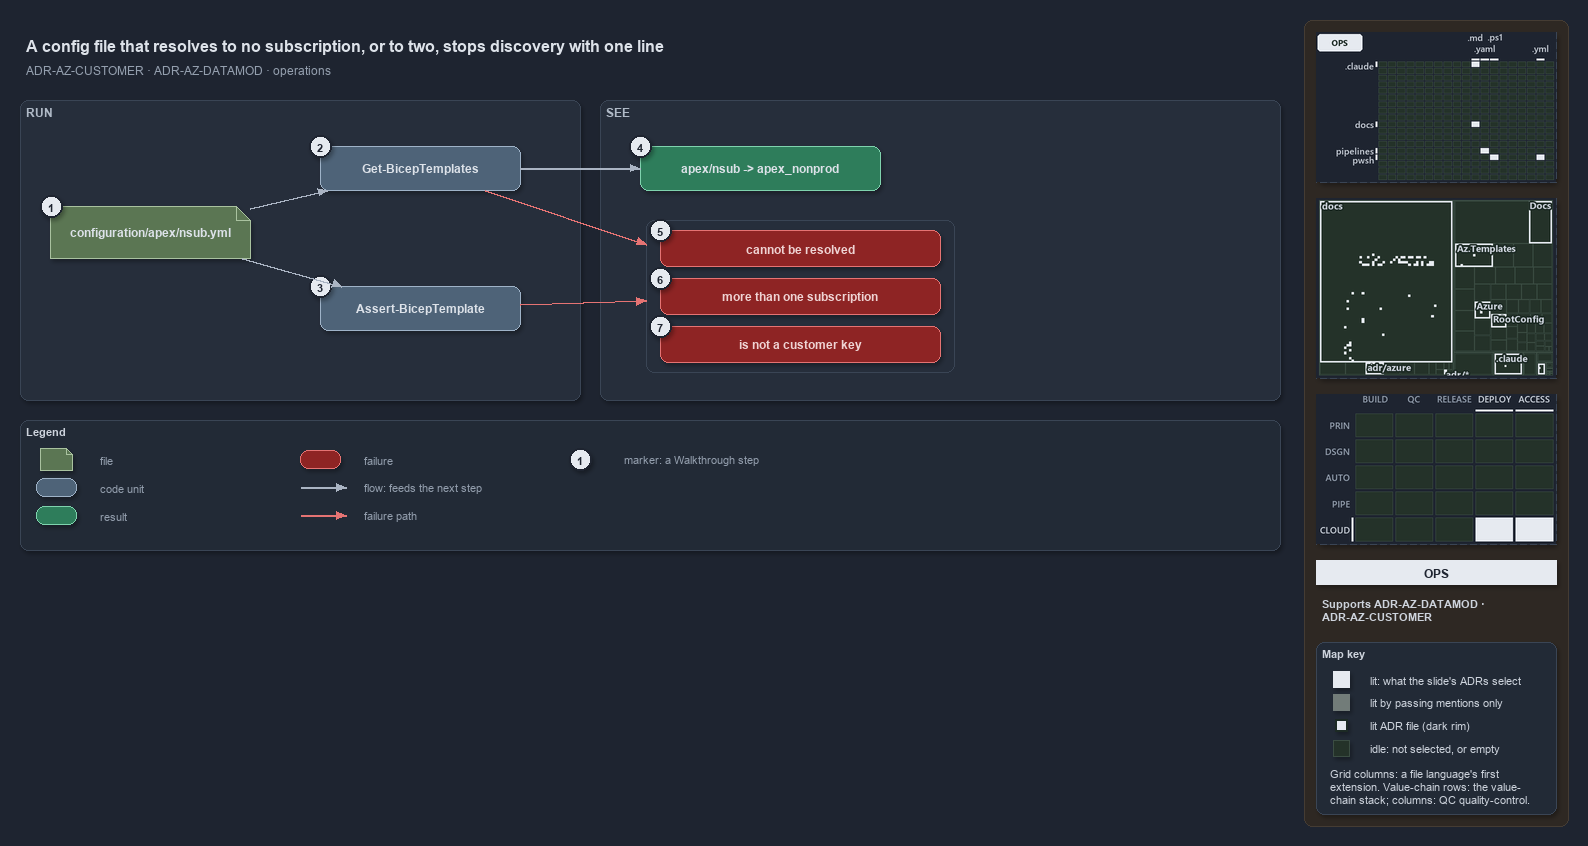

The diagram above was exported from draw.io. Its source (the exported page's mxGraphModel, read from the mxfile embedded in the PNG):
<mxGraphModel dx="1024" dy="768" grid="0" gridSize="10" guides="1" tooltips="1" connect="1" arrows="1" fold="1" page="1" pageScale="1" pageWidth="1572" pageHeight="660" background="#1E2430" math="0" shadow="1">
  <root>
    <mxCell id="0" />
    <mxCell id="1" parent="0" />
    <mxCell id="sidebar-bg" value="" style="rounded=1;arcSize=2;html=1;fillColor=#2E2823;strokeColor=#453C33;shadow=0;" vertex="1" parent="1">
      <mxGeometry x="1304" y="4" width="264" height="806" as="geometry" />
    </mxCell>
    <mxCell id="title" value="A config file that resolves to no subscription, or to two, stops discovery with one line" style="text;html=1;align=left;verticalAlign=middle;fontSize=16;fontStyle=1;fontColor=#DDE2E9;" vertex="1" parent="1">
      <mxGeometry x="20" y="14" width="1260" height="30" as="geometry" />
    </mxCell>
    <mxCell id="subtitle" value="ADR-AZ-CUSTOMER &amp;#183; ADR-AZ-DATAMOD &amp;#183; operations" style="text;html=1;align=left;verticalAlign=middle;fontSize=12;fontColor=#949FAE;" vertex="1" parent="1">
      <mxGeometry x="20" y="44" width="1240" height="20" as="geometry" />
    </mxCell>
    <mxCell id="band-run" value="RUN" style="rounded=1;html=1;arcSize=3;fillColor=#262E3B;strokeColor=#3A4555;verticalAlign=top;align=left;spacingLeft=8;fontStyle=1;fontSize=12;fontColor=#B0BAC7;" vertex="1" parent="1">
      <mxGeometry x="20" y="84" width="560" height="300" as="geometry" />
    </mxCell>
    <mxCell id="band-see" value="SEE" style="rounded=1;html=1;arcSize=3;fillColor=#262E3B;strokeColor=#3A4555;verticalAlign=top;align=left;spacingLeft=8;fontStyle=1;fontSize=12;fontColor=#B0BAC7;" vertex="1" parent="1">
      <mxGeometry x="600" y="84" width="680" height="300" as="geometry" />
    </mxCell>
    <mxCell id="f-config" value="&lt;b&gt;configuration/apex/nsub.yml&lt;/b&gt;" style="shape=note;size=14;whiteSpace=wrap;html=1;fillColor=#5B7653;strokeColor=#A9C29F;fontColor=#DDE2E9;fontSize=12;" vertex="1" parent="1">
      <mxGeometry x="50" y="190" width="200" height="52" as="geometry" />
    </mxCell>
    <mxCell id="c-gbt" value="&lt;b&gt;Get-BicepTemplates&lt;/b&gt;" style="rounded=1;whiteSpace=wrap;html=1;arcSize=20;fillColor=#4E6378;strokeColor=#9FB3C8;fontColor=#DDE2E9;fontSize=12;" vertex="1" parent="1">
      <mxGeometry x="320" y="130" width="200" height="44" as="geometry" />
    </mxCell>
    <mxCell id="c-abt" value="&lt;b&gt;Assert-BicepTemplate&lt;/b&gt;" style="rounded=1;whiteSpace=wrap;html=1;arcSize=20;fillColor=#4E6378;strokeColor=#9FB3C8;fontColor=#DDE2E9;fontSize=12;" vertex="1" parent="1">
      <mxGeometry x="320" y="270" width="200" height="44" as="geometry" />
    </mxCell>
    <mxCell id="r-slot" value="&lt;b&gt;apex/nsub -&gt; apex_nonprod&lt;/b&gt;" style="rounded=1;whiteSpace=wrap;html=1;arcSize=20;fillColor=#2E7D5B;strokeColor=#7FD3AE;fontColor=#DDE2E9;fontSize=12;" vertex="1" parent="1">
      <mxGeometry x="640" y="130" width="240" height="44" as="geometry" />
    </mxCell>
    <mxCell id="frame-fail" value="" style="rounded=1;html=1;arcSize=6;fillColor=none;strokeColor=#3A4555;" vertex="1" parent="1">
      <mxGeometry x="646" y="204" width="308" height="152" as="geometry" />
    </mxCell>
    <mxCell id="x-none" value="&lt;b&gt;cannot be resolved&lt;/b&gt;" style="rounded=1;whiteSpace=wrap;html=1;arcSize=20;fillColor=#8E2424;strokeColor=#E57373;fontColor=#EFD4D4;fontSize=12;" vertex="1" parent="1">
      <mxGeometry x="660" y="214" width="280" height="36" as="geometry" />
    </mxCell>
    <mxCell id="x-many" value="&lt;b&gt;more than one subscription&lt;/b&gt;" style="rounded=1;whiteSpace=wrap;html=1;arcSize=20;fillColor=#8E2424;strokeColor=#E57373;fontColor=#EFD4D4;fontSize=12;" vertex="1" parent="1">
      <mxGeometry x="660" y="262" width="280" height="36" as="geometry" />
    </mxCell>
    <mxCell id="x-key" value="&lt;b&gt;is not a customer key&lt;/b&gt;" style="rounded=1;whiteSpace=wrap;html=1;arcSize=20;fillColor=#8E2424;strokeColor=#E57373;fontColor=#EFD4D4;fontSize=12;" vertex="1" parent="1">
      <mxGeometry x="660" y="310" width="280" height="36" as="geometry" />
    </mxCell>
    <mxCell id="e-config-gbt" value="" style="edgeStyle=orthogonalEdgeStyle;rounded=1;html=1;fontSize=10;fontColor=#CDD3DC;endArrow=block;strokeColor=#AAB4C3;shadow=0;" edge="1" parent="1" source="f-config" target="c-gbt">
      <mxGeometry relative="1" as="geometry" />
    </mxCell>
    <mxCell id="e-config-abt" value="" style="edgeStyle=orthogonalEdgeStyle;rounded=1;html=1;fontSize=10;fontColor=#CDD3DC;endArrow=block;strokeColor=#AAB4C3;shadow=0;" edge="1" parent="1" source="f-config" target="c-abt">
      <mxGeometry relative="1" as="geometry" />
    </mxCell>
    <mxCell id="e-gbt-slot" value="" style="edgeStyle=orthogonalEdgeStyle;rounded=1;html=1;fontSize=10;fontColor=#CDD3DC;endArrow=block;strokeColor=#AAB4C3;shadow=0;" edge="1" parent="1" source="c-gbt" target="r-slot">
      <mxGeometry relative="1" as="geometry" />
    </mxCell>
    <mxCell id="e-gbt-fail" value="" style="edgeStyle=orthogonalEdgeStyle;rounded=1;html=1;fontSize=10;fontColor=#CDD3DC;endArrow=block;strokeColor=#E57373;shadow=0;" edge="1" parent="1" source="c-gbt" target="frame-fail">
      <mxGeometry relative="1" as="geometry" />
    </mxCell>
    <mxCell id="e-abt-fail" value="" style="edgeStyle=orthogonalEdgeStyle;rounded=1;html=1;fontSize=10;fontColor=#CDD3DC;endArrow=block;strokeColor=#E57373;shadow=0;" edge="1" parent="1" source="c-abt" target="frame-fail">
      <mxGeometry relative="1" as="geometry" />
    </mxCell>
    <mxCell id="mark-1" value="1" style="ellipse;html=1;fillColor=#E6EAF0;strokeColor=#1E2430;strokeWidth=2;fontColor=#1E2430;fontStyle=1;fontSize=11;" vertex="1" parent="1">
      <mxGeometry x="40" y="179" width="22" height="22" as="geometry" />
    </mxCell>
    <mxCell id="mark-2" value="2" style="ellipse;html=1;fillColor=#E6EAF0;strokeColor=#1E2430;strokeWidth=2;fontColor=#1E2430;fontStyle=1;fontSize=11;" vertex="1" parent="1">
      <mxGeometry x="309" y="119" width="22" height="22" as="geometry" />
    </mxCell>
    <mxCell id="mark-3" value="3" style="ellipse;html=1;fillColor=#E6EAF0;strokeColor=#1E2430;strokeWidth=2;fontColor=#1E2430;fontStyle=1;fontSize=11;" vertex="1" parent="1">
      <mxGeometry x="309" y="259" width="22" height="22" as="geometry" />
    </mxCell>
    <mxCell id="mark-4" value="4" style="ellipse;html=1;fillColor=#E6EAF0;strokeColor=#1E2430;strokeWidth=2;fontColor=#1E2430;fontStyle=1;fontSize=11;" vertex="1" parent="1">
      <mxGeometry x="629" y="119" width="22" height="22" as="geometry" />
    </mxCell>
    <mxCell id="mark-5" value="5" style="ellipse;html=1;fillColor=#E6EAF0;strokeColor=#1E2430;strokeWidth=2;fontColor=#1E2430;fontStyle=1;fontSize=11;" vertex="1" parent="1">
      <mxGeometry x="649" y="203" width="22" height="22" as="geometry" />
    </mxCell>
    <mxCell id="mark-6" value="6" style="ellipse;html=1;fillColor=#E6EAF0;strokeColor=#1E2430;strokeWidth=2;fontColor=#1E2430;fontStyle=1;fontSize=11;" vertex="1" parent="1">
      <mxGeometry x="649" y="251" width="22" height="22" as="geometry" />
    </mxCell>
    <mxCell id="mark-7" value="7" style="ellipse;html=1;fillColor=#E6EAF0;strokeColor=#1E2430;strokeWidth=2;fontColor=#1E2430;fontStyle=1;fontSize=11;" vertex="1" parent="1">
      <mxGeometry x="649" y="299" width="22" height="22" as="geometry" />
    </mxCell>
    <mxCell id="legend" value="&lt;b&gt;Legend&lt;/b&gt;" style="rounded=1;whiteSpace=wrap;html=1;arcSize=6;fillColor=#222A36;strokeColor=#3A4555;align=left;verticalAlign=top;spacing=8;fontSize=11;fontColor=#CDD3DC;" vertex="1" parent="1">
      <mxGeometry x="20" y="404" width="1260" height="130" as="geometry" />
    </mxCell>
    <mxCell id="lg-0-0" value="" style="shape=note;size=6;html=1;fillColor=#5B7653;strokeColor=#A9C29F;" vertex="1" parent="1">
      <mxGeometry x="40" y="432" width="32" height="22" as="geometry" />
    </mxCell>
    <mxCell id="lg-0-0-t" value="file" style="text;html=1;align=left;verticalAlign=middle;fontSize=11;fontColor=#949FAE;" vertex="1" parent="1">
      <mxGeometry x="94" y="433" width="200" height="20" as="geometry" />
    </mxCell>
    <mxCell id="lg-0-1" value="" style="rounded=1;html=1;arcSize=20;fillColor=#4E6378;strokeColor=#9FB3C8;" vertex="1" parent="1">
      <mxGeometry x="36" y="462" width="40" height="18" as="geometry" />
    </mxCell>
    <mxCell id="lg-0-1-t" value="code unit" style="text;html=1;align=left;verticalAlign=middle;fontSize=11;fontColor=#949FAE;" vertex="1" parent="1">
      <mxGeometry x="94" y="461" width="200" height="20" as="geometry" />
    </mxCell>
    <mxCell id="lg-0-2" value="" style="rounded=1;html=1;arcSize=20;fillColor=#2E7D5B;strokeColor=#7FD3AE;" vertex="1" parent="1">
      <mxGeometry x="36" y="490" width="40" height="18" as="geometry" />
    </mxCell>
    <mxCell id="lg-0-2-t" value="result" style="text;html=1;align=left;verticalAlign=middle;fontSize=11;fontColor=#949FAE;" vertex="1" parent="1">
      <mxGeometry x="94" y="489" width="200" height="20" as="geometry" />
    </mxCell>
    <mxCell id="lg-1-0" value="" style="rounded=1;html=1;arcSize=20;fillColor=#8E2424;strokeColor=#E57373;" vertex="1" parent="1">
      <mxGeometry x="300" y="434" width="40" height="18" as="geometry" />
    </mxCell>
    <mxCell id="lg-1-0-t" value="failure" style="text;html=1;align=left;verticalAlign=middle;fontSize=11;fontColor=#949FAE;" vertex="1" parent="1">
      <mxGeometry x="358" y="433" width="220" height="20" as="geometry" />
    </mxCell>
    <mxCell id="lg-1-1-a" value="" style="text;html=1;strokeColor=none;fillColor=none;" vertex="1" parent="1">
      <mxGeometry x="300" y="471" width="1" height="1" as="geometry" />
    </mxCell>
    <mxCell id="lg-1-1-b" value="" style="text;html=1;strokeColor=none;fillColor=none;" vertex="1" parent="1">
      <mxGeometry x="346" y="471" width="1" height="1" as="geometry" />
    </mxCell>
    <mxCell id="lg-1-1" value="" style="edgeStyle=orthogonalEdgeStyle;rounded=1;html=1;fontSize=10;fontColor=#CDD3DC;endArrow=block;strokeColor=#AAB4C3;shadow=0;" edge="1" parent="1" source="lg-1-1-a" target="lg-1-1-b">
      <mxGeometry relative="1" as="geometry" />
    </mxCell>
    <mxCell id="lg-1-1-t" value="flow: feeds the next step" style="text;html=1;align=left;verticalAlign=middle;fontSize=11;fontColor=#949FAE;" vertex="1" parent="1">
      <mxGeometry x="358" y="461" width="220" height="20" as="geometry" />
    </mxCell>
    <mxCell id="lg-1-2-a" value="" style="text;html=1;strokeColor=none;fillColor=none;" vertex="1" parent="1">
      <mxGeometry x="300" y="499" width="1" height="1" as="geometry" />
    </mxCell>
    <mxCell id="lg-1-2-b" value="" style="text;html=1;strokeColor=none;fillColor=none;" vertex="1" parent="1">
      <mxGeometry x="346" y="499" width="1" height="1" as="geometry" />
    </mxCell>
    <mxCell id="lg-1-2" value="" style="edgeStyle=orthogonalEdgeStyle;rounded=1;html=1;fontSize=10;fontColor=#CDD3DC;endArrow=block;strokeColor=#E57373;shadow=0;" edge="1" parent="1" source="lg-1-2-a" target="lg-1-2-b">
      <mxGeometry relative="1" as="geometry" />
    </mxCell>
    <mxCell id="lg-1-2-t" value="failure path" style="text;html=1;align=left;verticalAlign=middle;fontSize=11;fontColor=#949FAE;" vertex="1" parent="1">
      <mxGeometry x="358" y="489" width="220" height="20" as="geometry" />
    </mxCell>
    <mxCell id="lg-2-0" value="1" style="ellipse;html=1;fillColor=#E6EAF0;strokeColor=#1E2430;strokeWidth=2;fontColor=#1E2430;fontStyle=1;fontSize=11;" vertex="1" parent="1">
      <mxGeometry x="569" y="432" width="22" height="22" as="geometry" />
    </mxCell>
    <mxCell id="lg-2-0-t" value="marker: a Walkthrough step" style="text;html=1;align=left;verticalAlign=middle;fontSize=11;fontColor=#949FAE;" vertex="1" parent="1">
      <mxGeometry x="618" y="433" width="220" height="20" as="geometry" />
    </mxCell>
    <mxCell id="minimap-grid" value="" style="shape=image;imageAspect=0;rounded=1;arcSize=4;whiteSpace=wrap;html=1;fillColor=#262E3B;strokeColor=#3A4555;dashed=1;fontColor=#949FAE;fontSize=11;image=data:image/png,(base64 omitted: 10728 chars);" vertex="1" parent="1">
      <mxGeometry x="1316" y="16" width="240" height="150" as="geometry" />
    </mxCell>
    <mxCell id="minimap-tree" value="" style="shape=image;imageAspect=0;rounded=1;arcSize=4;whiteSpace=wrap;html=1;fillColor=#262E3B;strokeColor=#3A4555;dashed=1;fontColor=#949FAE;fontSize=11;image=data:image/png,(base64 omitted: 19912 chars);" vertex="1" parent="1">
      <mxGeometry x="1316" y="182" width="240" height="180" as="geometry" />
    </mxCell>
    <mxCell id="minimap-chain" value="" style="shape=image;imageAspect=0;rounded=1;arcSize=4;whiteSpace=wrap;html=1;fillColor=#262E3B;strokeColor=#3A4555;dashed=1;fontColor=#949FAE;fontSize=11;image=data:image/png,(base64 omitted: 13548 chars);" vertex="1" parent="1">
      <mxGeometry x="1316" y="378" width="240" height="150" as="geometry" />
    </mxCell>
    <mxCell id="lens-badge" value="OPS" style="rounded=0;whiteSpace=wrap;html=1;align=center;verticalAlign=middle;fontSize=12;fontStyle=1;fontColor=#1E2430;fillColor=#E6EAF0;strokeColor=none;" vertex="1" parent="1">
      <mxGeometry x="1316" y="544" width="240" height="24" as="geometry" />
    </mxCell>
    <mxCell id="supports" value="&lt;b&gt;Supports&lt;/b&gt; ADR-AZ-DATAMOD &amp;#183;&lt;br&gt;ADR-AZ-CUSTOMER" style="text;html=1;whiteSpace=wrap;align=left;verticalAlign=top;fontSize=11;fontColor=#CDD3DC;" vertex="1" parent="1">
      <mxGeometry x="1316" y="576" width="240" height="38" as="geometry" />
    </mxCell>
    <mxCell id="mapkey" value="&lt;b&gt;Map key&lt;/b&gt;" style="rounded=1;arcSize=6;whiteSpace=wrap;html=1;align=left;verticalAlign=top;fontSize=11;fontColor=#CDD3DC;fillColor=#222A36;strokeColor=#3A4555;spacingLeft=8;spacingTop=2;" vertex="1" parent="1">
      <mxGeometry x="1316" y="626" width="240" height="172" as="geometry" />
    </mxCell>
    <mxCell id="mapkey-lit" value="" style="rounded=0;html=1;fillColor=#E6EAF0;strokeColor=#E6EAF0;" vertex="1" parent="1">
      <mxGeometry x="1333.0" y="655.0" width="16" height="16" as="geometry" />
    </mxCell>
    <mxCell id="mapkey-lit-text" value="lit: what the slide's ADRs select" style="text;html=1;align=left;verticalAlign=middle;fontSize=11;fontColor=#CDD3DC;" vertex="1" parent="1">
      <mxGeometry x="1364" y="653" width="184" height="20" as="geometry" />
    </mxCell>
    <mxCell id="mapkey-touched" value="" style="rounded=0;html=1;fillColor=#727C79;strokeColor=#727C79;" vertex="1" parent="1">
      <mxGeometry x="1333.0" y="678.0" width="16" height="16" as="geometry" />
    </mxCell>
    <mxCell id="mapkey-touched-text" value="lit by passing mentions only" style="text;html=1;align=left;verticalAlign=middle;fontSize=11;fontColor=#CDD3DC;" vertex="1" parent="1">
      <mxGeometry x="1364" y="676" width="184" height="20" as="geometry" />
    </mxCell>
    <mxCell id="mapkey-adr" value="" style="rounded=0;html=1;fillColor=#E6EAF0;strokeColor=#1C2A24;strokeWidth=2;" vertex="1" parent="1">
      <mxGeometry x="1335.0" y="703.0" width="12" height="12" as="geometry" />
    </mxCell>
    <mxCell id="mapkey-adr-text" value="lit ADR file (dark rim)" style="text;html=1;align=left;verticalAlign=middle;fontSize=11;fontColor=#CDD3DC;" vertex="1" parent="1">
      <mxGeometry x="1364" y="699" width="184" height="20" as="geometry" />
    </mxCell>
    <mxCell id="mapkey-idle" value="" style="rounded=0;html=1;fillColor=#243229;strokeColor=#3B4D43;" vertex="1" parent="1">
      <mxGeometry x="1333.0" y="724.0" width="16" height="16" as="geometry" />
    </mxCell>
    <mxCell id="mapkey-idle-text" value="idle: not selected, or empty" style="text;html=1;align=left;verticalAlign=middle;fontSize=11;fontColor=#CDD3DC;" vertex="1" parent="1">
      <mxGeometry x="1364" y="722" width="184" height="20" as="geometry" />
    </mxCell>
    <mxCell id="mapkey-codes" value="Grid columns: a file language's first&lt;br&gt;extension. Value-chain rows: the value-&lt;br&gt;chain stack; columns: QC quality-control." style="text;html=1;align=left;verticalAlign=top;whiteSpace=wrap;fontSize=11;fontColor=#CDD3DC;" vertex="1" parent="1">
      <mxGeometry x="1324" y="746" width="224" height="46" as="geometry" />
    </mxCell>
  </root>
</mxGraphModel>